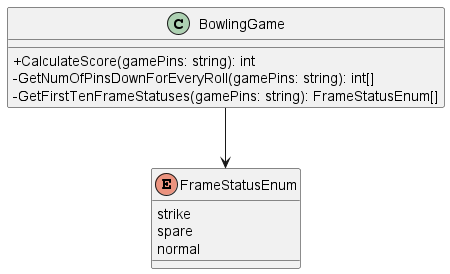

The diagram above was rendered by PlantUML. Its source (embedded in the PNG):
@startuml "Bowling Game Kata"
skinparam classAttributeIconSize 0

enum FrameStatusEnum
{
  strike
  spare
  normal
}

class BowlingGame {
  + CalculateScore(gamePins: string): int
  - GetNumOfPinsDownForEveryRoll(gamePins: string): int[]
  - GetFirstTenFrameStatuses(gamePins: string): FrameStatusEnum[]
}

BowlingGame --> FrameStatusEnum

@enduml